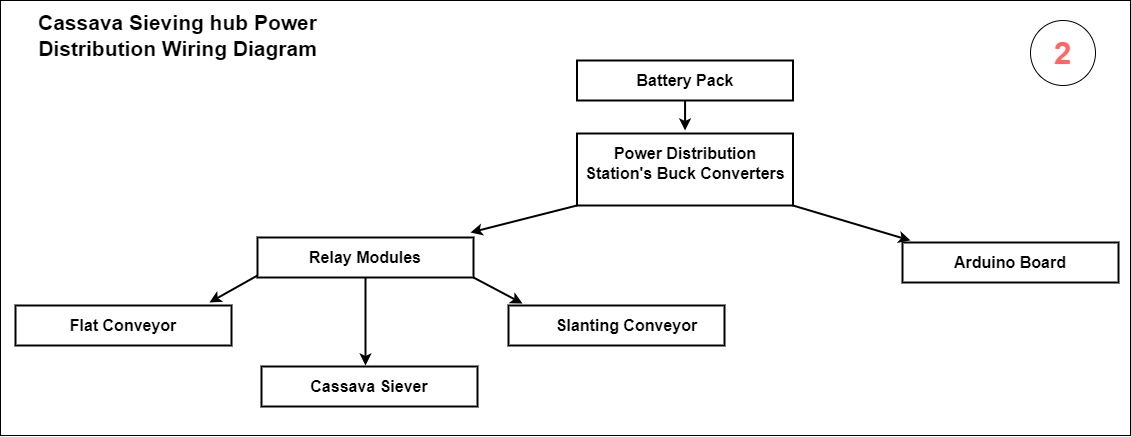

The diagram above was exported from draw.io. Its source (the exported page's mxGraphModel, read from the mxfile embedded in the PNG):
<mxGraphModel dx="407" dy="737" grid="1" gridSize="10" guides="1" tooltips="1" connect="1" arrows="1" fold="1" page="1" pageScale="1" pageWidth="827" pageHeight="1169" math="0" shadow="0">
  <root>
    <mxCell id="0" />
    <mxCell id="1" parent="0" />
    <mxCell id="fs8hrT9aJRZg2SmMZQDF-41" value="" style="rounded=0;whiteSpace=wrap;html=1;fillColor=none;movable=1;resizable=1;rotatable=1;deletable=1;editable=1;locked=0;connectable=1;" parent="1" vertex="1">
      <mxGeometry x="980" y="150" width="1130" height="435" as="geometry" />
    </mxCell>
    <mxCell id="fs8hrT9aJRZg2SmMZQDF-42" value="" style="rounded=0;whiteSpace=wrap;html=1;strokeWidth=2;" parent="1" vertex="1">
      <mxGeometry x="1556.5" y="283" width="216" height="72" as="geometry" />
    </mxCell>
    <mxCell id="fs8hrT9aJRZg2SmMZQDF-43" value="&lt;b style=&quot;border-color: var(--border-color);&quot;&gt;&lt;font style=&quot;border-color: var(--border-color); font-size: 21px;&quot;&gt;Cassava Sieving hub&lt;/font&gt;&lt;/b&gt;&lt;b&gt;&lt;font style=&quot;font-size: 21px;&quot;&gt;&amp;nbsp;Power Distribution Wiring Diagram&lt;/font&gt;&lt;/b&gt;" style="text;html=1;strokeColor=none;fillColor=none;align=center;verticalAlign=middle;whiteSpace=wrap;rounded=0;" parent="1" vertex="1">
      <mxGeometry x="1015" y="150" width="285" height="70" as="geometry" />
    </mxCell>
    <mxCell id="fs8hrT9aJRZg2SmMZQDF-44" value="" style="rounded=0;whiteSpace=wrap;html=1;strokeWidth=2;" parent="1" vertex="1">
      <mxGeometry x="1556.5" y="210" width="216" height="40" as="geometry" />
    </mxCell>
    <mxCell id="fs8hrT9aJRZg2SmMZQDF-45" value="&lt;b&gt;&lt;font style=&quot;font-size: 16px;&quot;&gt;Battery Pack&lt;/font&gt;&lt;/b&gt;" style="text;html=1;strokeColor=none;fillColor=none;align=center;verticalAlign=middle;whiteSpace=wrap;rounded=0;" parent="1" vertex="1">
      <mxGeometry x="1594.5" y="215" width="140" height="30" as="geometry" />
    </mxCell>
    <mxCell id="fs8hrT9aJRZg2SmMZQDF-46" style="edgeStyle=orthogonalEdgeStyle;rounded=0;orthogonalLoop=1;jettySize=auto;html=1;strokeWidth=2;" parent="1" source="fs8hrT9aJRZg2SmMZQDF-44" edge="1">
      <mxGeometry relative="1" as="geometry">
        <mxPoint x="1664.5" y="280" as="targetPoint" />
        <Array as="points">
          <mxPoint x="1664.5" y="280" />
          <mxPoint x="1664.5" y="280" />
        </Array>
      </mxGeometry>
    </mxCell>
    <mxCell id="fs8hrT9aJRZg2SmMZQDF-48" value="&lt;b&gt;&lt;font style=&quot;font-size: 16px;&quot;&gt;Power Distribution Station's Buck Converters&lt;/font&gt;&lt;/b&gt;" style="text;html=1;strokeColor=none;fillColor=none;align=center;verticalAlign=middle;whiteSpace=wrap;rounded=0;" parent="1" vertex="1">
      <mxGeometry x="1558.5" y="283" width="212" height="60" as="geometry" />
    </mxCell>
    <mxCell id="fs8hrT9aJRZg2SmMZQDF-74" value="" style="rounded=0;whiteSpace=wrap;html=1;strokeWidth=2;" parent="1" vertex="1">
      <mxGeometry x="1237" y="387" width="216" height="40" as="geometry" />
    </mxCell>
    <mxCell id="fs8hrT9aJRZg2SmMZQDF-75" value="&lt;b&gt;&lt;font style=&quot;font-size: 16px;&quot;&gt;Relay Modules&lt;/font&gt;&lt;/b&gt;" style="text;html=1;strokeColor=none;fillColor=none;align=center;verticalAlign=middle;whiteSpace=wrap;rounded=0;" parent="1" vertex="1">
      <mxGeometry x="1275" y="392" width="140" height="30" as="geometry" />
    </mxCell>
    <mxCell id="fs8hrT9aJRZg2SmMZQDF-76" value="" style="endArrow=classic;html=1;rounded=0;strokeWidth=2;entryX=0.898;entryY=-0.075;entryDx=0;entryDy=0;entryPerimeter=0;" parent="1" target="fs8hrT9aJRZg2SmMZQDF-79" edge="1">
      <mxGeometry width="50" height="50" relative="1" as="geometry">
        <mxPoint x="1237" y="425" as="sourcePoint" />
        <mxPoint x="1217" y="455" as="targetPoint" />
      </mxGeometry>
    </mxCell>
    <mxCell id="fs8hrT9aJRZg2SmMZQDF-77" value="" style="endArrow=classic;html=1;rounded=0;strokeWidth=2;exitX=1;exitY=1;exitDx=0;exitDy=0;entryX=0.065;entryY=-0.05;entryDx=0;entryDy=0;entryPerimeter=0;" parent="1" source="fs8hrT9aJRZg2SmMZQDF-74" target="fs8hrT9aJRZg2SmMZQDF-81" edge="1">
      <mxGeometry width="50" height="50" relative="1" as="geometry">
        <mxPoint x="1247" y="435" as="sourcePoint" />
        <mxPoint x="1497" y="445" as="targetPoint" />
      </mxGeometry>
    </mxCell>
    <mxCell id="fs8hrT9aJRZg2SmMZQDF-78" style="edgeStyle=orthogonalEdgeStyle;rounded=0;orthogonalLoop=1;jettySize=auto;html=1;strokeWidth=2;" parent="1" edge="1">
      <mxGeometry relative="1" as="geometry">
        <mxPoint x="1345" y="427" as="sourcePoint" />
        <mxPoint x="1345" y="515" as="targetPoint" />
        <Array as="points" />
      </mxGeometry>
    </mxCell>
    <mxCell id="fs8hrT9aJRZg2SmMZQDF-79" value="" style="rounded=0;whiteSpace=wrap;html=1;strokeWidth=2;" parent="1" vertex="1">
      <mxGeometry x="995" y="455" width="216" height="40" as="geometry" />
    </mxCell>
    <mxCell id="fs8hrT9aJRZg2SmMZQDF-80" value="&lt;b&gt;&lt;font style=&quot;font-size: 16px;&quot;&gt;Flat Conveyor&lt;/font&gt;&lt;/b&gt;" style="text;html=1;strokeColor=none;fillColor=none;align=center;verticalAlign=middle;whiteSpace=wrap;rounded=0;" parent="1" vertex="1">
      <mxGeometry x="1033" y="460" width="140" height="30" as="geometry" />
    </mxCell>
    <mxCell id="fs8hrT9aJRZg2SmMZQDF-81" value="" style="rounded=0;whiteSpace=wrap;html=1;strokeWidth=2;" parent="1" vertex="1">
      <mxGeometry x="1488" y="455" width="216" height="40" as="geometry" />
    </mxCell>
    <mxCell id="fs8hrT9aJRZg2SmMZQDF-82" value="&lt;b&gt;&lt;font style=&quot;font-size: 16px;&quot;&gt;Slanting Conveyor&lt;/font&gt;&lt;/b&gt;" style="text;html=1;strokeColor=none;fillColor=none;align=center;verticalAlign=middle;whiteSpace=wrap;rounded=0;" parent="1" vertex="1">
      <mxGeometry x="1526" y="460" width="161" height="30" as="geometry" />
    </mxCell>
    <mxCell id="fs8hrT9aJRZg2SmMZQDF-83" value="" style="rounded=0;whiteSpace=wrap;html=1;strokeWidth=2;" parent="1" vertex="1">
      <mxGeometry x="1241" y="516" width="216" height="40" as="geometry" />
    </mxCell>
    <mxCell id="fs8hrT9aJRZg2SmMZQDF-84" value="&lt;b&gt;&lt;font style=&quot;font-size: 16px;&quot;&gt;Cassava Siever&lt;/font&gt;&lt;/b&gt;" style="text;html=1;strokeColor=none;fillColor=none;align=center;verticalAlign=middle;whiteSpace=wrap;rounded=0;" parent="1" vertex="1">
      <mxGeometry x="1279" y="521" width="140" height="30" as="geometry" />
    </mxCell>
    <mxCell id="fs8hrT9aJRZg2SmMZQDF-85" value="" style="ellipse;whiteSpace=wrap;html=1;aspect=fixed;" parent="1" vertex="1">
      <mxGeometry x="2010" y="170" width="65" height="65" as="geometry" />
    </mxCell>
    <mxCell id="fs8hrT9aJRZg2SmMZQDF-86" value="&lt;b&gt;&lt;font color=&quot;#ff6666&quot; style=&quot;font-size: 31px;&quot;&gt;2&lt;/font&gt;&lt;/b&gt;" style="text;html=1;strokeColor=none;fillColor=none;align=center;verticalAlign=middle;whiteSpace=wrap;rounded=0;" parent="1" vertex="1">
      <mxGeometry x="2018" y="182.5" width="49" height="40" as="geometry" />
    </mxCell>
    <mxCell id="fs8hrT9aJRZg2SmMZQDF-88" value="" style="rounded=0;whiteSpace=wrap;html=1;strokeWidth=2;" parent="1" vertex="1">
      <mxGeometry x="1882" y="392" width="216" height="40" as="geometry" />
    </mxCell>
    <mxCell id="fs8hrT9aJRZg2SmMZQDF-89" value="&lt;b&gt;&lt;font style=&quot;font-size: 16px;&quot;&gt;Arduino Board&lt;/font&gt;&lt;/b&gt;" style="text;html=1;strokeColor=none;fillColor=none;align=center;verticalAlign=middle;whiteSpace=wrap;rounded=0;" parent="1" vertex="1">
      <mxGeometry x="1920" y="397" width="140" height="30" as="geometry" />
    </mxCell>
    <mxCell id="fs8hrT9aJRZg2SmMZQDF-94" value="" style="endArrow=classic;html=1;rounded=0;strokeWidth=2;" parent="1" edge="1">
      <mxGeometry width="50" height="50" relative="1" as="geometry">
        <mxPoint x="1556.5" y="355" as="sourcePoint" />
        <mxPoint x="1450" y="382" as="targetPoint" />
      </mxGeometry>
    </mxCell>
    <mxCell id="fs8hrT9aJRZg2SmMZQDF-95" value="" style="endArrow=classic;html=1;rounded=0;strokeWidth=2;exitX=1;exitY=1;exitDx=0;exitDy=0;" parent="1" edge="1">
      <mxGeometry width="50" height="50" relative="1" as="geometry">
        <mxPoint x="1772.5" y="355" as="sourcePoint" />
        <mxPoint x="1890" y="390" as="targetPoint" />
      </mxGeometry>
    </mxCell>
  </root>
</mxGraphModel>